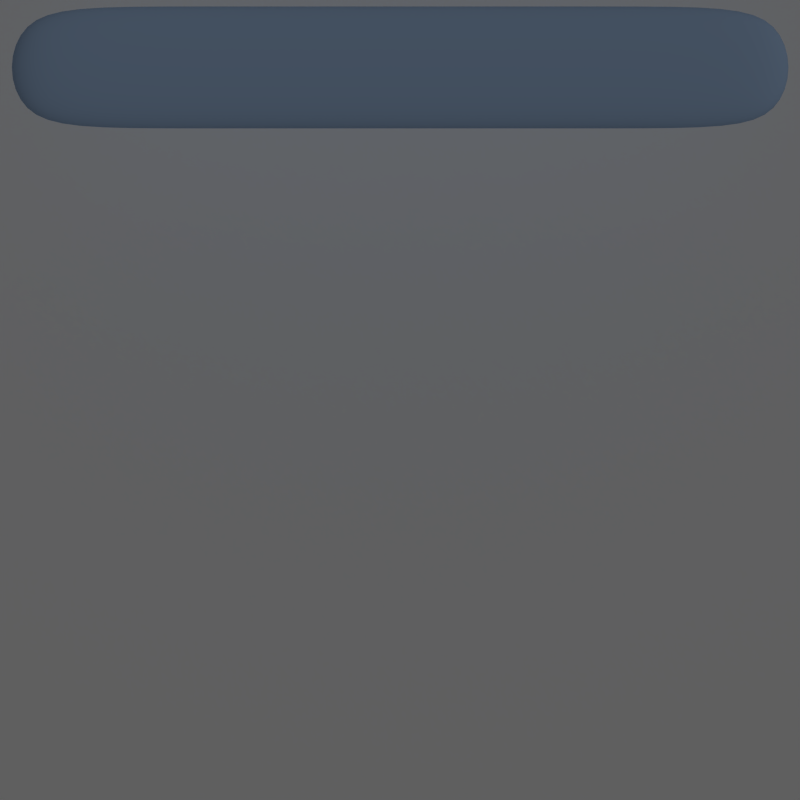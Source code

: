 # Source: verticalBar_01.blend  (saved by Blender 2.61.0; exported with 4.5.12 LTS)
import bpy
from mathutils import Matrix  # noqa: F401  (used for matrix-valued properties, if any)

bpy.ops.wm.read_factory_settings(use_empty=True)
scene = bpy.context.scene
scene.name = 'Scene'

# ---- collections
col_collection_1 = bpy.data.collections.new('Collection 1'); scene.collection.children.link(col_collection_1)
col_collection_2 = bpy.data.collections.new('Collection 2'); scene.collection.children.link(col_collection_2)

# ---- materials (node trees are filled in below, after node groups)
mat_white = bpy.data.materials.new('white')
mat_white.alpha_threshold = 0.0
mat_white.use_transparent_shadow = False
mat_white.preview_render_type = 'FLAT'
mat_white.diffuse_color = (1.0, 1.0, 1.0, 1.0)
mat_white.roughness = 0.5
mat_white.line_color = (0.0, 0.0, 0.0, 1.0)
mat_lightblueglass = bpy.data.materials.new('lightblueglass')
mat_lightblueglass.alpha_threshold = 0.0
mat_lightblueglass.use_transparent_shadow = False
mat_lightblueglass.diffuse_color = (0.4853, 0.6863, 1.0, 1.0)
mat_lightblueglass.roughness = 0.5
mat_lightblueglass.line_color = (0.0, 0.0, 0.0, 0.2)

# ---- material node trees

# ---- world
world_world = bpy.data.worlds.new('World'); scene.world = world_world
world_world.color = (0.05088, 0.05088, 0.05088)
world_world.use_sun_shadow = False
world_world.sun_shadow_jitter_overblur = 0.0
world_world.cycles.sampling_method = 'MANUAL'
world_world.cycles.sample_map_resolution = 256

# ---- cameras
cam_camera = bpy.data.cameras.new('Camera')
cam_camera.type = 'ORTHO'
cam_camera.clip_end = 20.0
cam_camera.lens = 35.0
cam_camera.sensor_width = 35.0
cam_camera.sensor_height = 18.0
cam_camera.ortho_scale = 6.014
cam_camera.show_limits = True
cam_camera.show_safe_areas = True
cam_camera.show_name = True
cam_camera.dof.focus_distance = 0.6
cam_camera.dof.aperture_fstop = 128.0

# ---- lights
light_lamp = bpy.data.lights.new('Lamp', 'SUN')
light_lamp.transmission_factor = 0.0
light_lamp.cutoff_distance = 30.0
light_lamp.use_shadow = False
light_lamp.angle = 1.571
light_lamp.energy = 0.25
light_lamp.shadow_buffer_clip_start = 1.001
light_lamp.shadow_soft_size = 1.0
light_lamp.shadow_cascade_max_distance = 1000.0
light_lamp.cycles.use_multiple_importance_sampling = False

# ---- meshes
me_plane_005 = bpy.data.meshes.new('Plane.005')
me_plane_005.from_pydata([(1.0, 1.0, 0.0), (1.0, -1.0, 0.0), (-1.0, -1.0, 0.0), (-1.0, 1.0, 0.0)], [], [(0, 3, 2, 1)])
me_plane_005.materials.append(mat_white)
me_plane_005.use_remesh_preserve_volume = False
me_plane_005.use_remesh_preserve_attributes = False
me_plane_005.use_mirror_vertex_groups = False
me_plane_005.update()
me_plane_004 = bpy.data.meshes.new('Plane.004')
me_plane_004.from_pydata([(3.0, -5.96e-08, 0.0), (3.0, -1.0, 0.0), (-3.0, -1.0, 0.0), (-3.0, 3.576e-07, 0.0), (-3.0, 3.576e-07, 0.3), (-3.0, -1.0, 0.3), (3.0, -1.0, 0.3), (3.0, -5.96e-08, 0.3), (-1.98, -1.0, 0.0), (-1.98, 2.867e-07, 0.0), (-1.98, 2.867e-07, 0.3), (-1.98, -1.0, 0.3), (2.004, -1.0, 0.0), (2.004, 9.656e-09, 0.0), (2.004, 9.656e-09, 0.3), (2.004, -1.0, 0.3)], [], [(2, 3, 4, 5), (0, 1, 6, 7), (9, 3, 2, 8), (3, 9, 10, 4), (8, 2, 5, 11), (4, 10, 11, 5), (0, 13, 12, 1), (13, 9, 8, 12), (9, 13, 14, 10), (13, 0, 7, 14), (1, 12, 15, 6), (12, 8, 11, 15), (10, 14, 15, 11), (14, 7, 6, 15)])
me_plane_004.polygons.foreach_set('use_smooth', [True] * 14)
me_plane_004.materials.append(mat_lightblueglass)
me_plane_004.use_remesh_preserve_volume = False
me_plane_004.use_remesh_preserve_attributes = False
me_plane_004.use_mirror_vertex_groups = False
me_plane_004.update()
me_plane_003 = bpy.data.meshes.new('Plane.003')
me_plane_003.from_pydata([(3.0, -5.96e-08, 0.0), (3.0, -1.0, 0.0), (-3.0, -1.0, 0.0), (-3.0, 3.576e-07, 0.0), (-3.0, 3.576e-07, 0.3), (-3.0, -1.0, 0.3), (3.0, -1.0, 0.3), (3.0, -5.96e-08, 0.3), (-1.98, -1.0, 0.0), (-1.98, 2.867e-07, 0.0), (-1.98, 2.867e-07, 0.3), (-1.98, -1.0, 0.3), (2.004, -1.0, 0.0), (2.004, 9.656e-09, 0.0), (2.004, 9.656e-09, 0.3), (2.004, -1.0, 0.3)], [], [(2, 3, 4, 5), (0, 1, 6, 7), (9, 3, 2, 8), (3, 9, 10, 4), (8, 2, 5, 11), (4, 10, 11, 5), (0, 13, 12, 1), (13, 9, 8, 12), (9, 13, 14, 10), (13, 0, 7, 14), (1, 12, 15, 6), (12, 8, 11, 15), (10, 14, 15, 11), (14, 7, 6, 15)])
me_plane_003.polygons.foreach_set('use_smooth', [True] * 14)
me_plane_003.materials.append(mat_lightblueglass)
me_plane_003.use_remesh_preserve_volume = False
me_plane_003.use_remesh_preserve_attributes = False
me_plane_003.use_mirror_vertex_groups = False
me_plane_003.update()
me_plane_002 = bpy.data.meshes.new('Plane.002')
me_plane_002.from_pydata([(3.0, -5.96e-08, 0.0), (3.0, -1.0, 0.0), (-3.0, -1.0, 0.0), (-3.0, 3.576e-07, 0.0), (-3.0, 3.576e-07, 0.3), (-3.0, -1.0, 0.3), (3.0, -1.0, 0.3), (3.0, -5.96e-08, 0.3), (-1.98, -1.0, 0.0), (-1.98, 2.867e-07, 0.0), (-1.98, 2.867e-07, 0.3), (-1.98, -1.0, 0.3), (2.004, -1.0, 0.0), (2.004, 9.656e-09, 0.0), (2.004, 9.656e-09, 0.3), (2.004, -1.0, 0.3)], [], [(2, 3, 4, 5), (0, 1, 6, 7), (9, 3, 2, 8), (3, 9, 10, 4), (8, 2, 5, 11), (4, 10, 11, 5), (0, 13, 12, 1), (13, 9, 8, 12), (9, 13, 14, 10), (13, 0, 7, 14), (1, 12, 15, 6), (12, 8, 11, 15), (10, 14, 15, 11), (14, 7, 6, 15)])
me_plane_002.polygons.foreach_set('use_smooth', [True] * 14)
me_plane_002.materials.append(mat_lightblueglass)
me_plane_002.use_remesh_preserve_volume = False
me_plane_002.use_remesh_preserve_attributes = False
me_plane_002.use_mirror_vertex_groups = False
me_plane_002.update()
me_plane_001 = bpy.data.meshes.new('Plane.001')
me_plane_001.from_pydata([(3.0, -5.96e-08, 0.0), (3.0, -1.0, 0.0), (-3.0, -1.0, 0.0), (-3.0, 3.576e-07, 0.0), (-3.0, 3.576e-07, 0.3), (-3.0, -1.0, 0.3), (3.0, -1.0, 0.3), (3.0, -5.96e-08, 0.3), (-1.98, -1.0, 0.0), (-1.98, 2.867e-07, 0.0), (-1.98, 2.867e-07, 0.3), (-1.98, -1.0, 0.3), (2.004, -1.0, 0.0), (2.004, 9.656e-09, 0.0), (2.004, 9.656e-09, 0.3), (2.004, -1.0, 0.3)], [], [(2, 3, 4, 5), (0, 1, 6, 7), (9, 3, 2, 8), (3, 9, 10, 4), (8, 2, 5, 11), (4, 10, 11, 5), (0, 13, 12, 1), (13, 9, 8, 12), (9, 13, 14, 10), (13, 0, 7, 14), (1, 12, 15, 6), (12, 8, 11, 15), (10, 14, 15, 11), (14, 7, 6, 15)])
me_plane_001.polygons.foreach_set('use_smooth', [True] * 14)
me_plane_001.materials.append(mat_lightblueglass)
me_plane_001.use_remesh_preserve_volume = False
me_plane_001.use_remesh_preserve_attributes = False
me_plane_001.use_mirror_vertex_groups = False
me_plane_001.update()
me_plane = bpy.data.meshes.new('Plane')
me_plane.from_pydata([(3.0, -5.96e-08, 0.0), (3.0, -1.0, 0.0), (-3.0, -1.0, 0.0), (-3.0, 3.576e-07, 0.0), (-3.0, 3.576e-07, 0.3), (-3.0, -1.0, 0.3), (3.0, -1.0, 0.3), (3.0, -5.96e-08, 0.3), (-1.98, -1.0, 0.0), (-1.98, 2.867e-07, 0.0), (-1.98, 2.867e-07, 0.3), (-1.98, -1.0, 0.3), (2.004, -1.0, 0.0), (2.004, 9.656e-09, 0.0), (2.004, 9.656e-09, 0.3), (2.004, -1.0, 0.3)], [], [(2, 3, 4, 5), (0, 1, 6, 7), (9, 3, 2, 8), (3, 9, 10, 4), (8, 2, 5, 11), (4, 10, 11, 5), (0, 13, 12, 1), (13, 9, 8, 12), (9, 13, 14, 10), (13, 0, 7, 14), (1, 12, 15, 6), (12, 8, 11, 15), (10, 14, 15, 11), (14, 7, 6, 15)])
me_plane.polygons.foreach_set('use_smooth', [True] * 14)
me_plane.materials.append(mat_lightblueglass)
me_plane.use_remesh_preserve_volume = False
me_plane.use_remesh_preserve_attributes = False
me_plane.use_mirror_vertex_groups = False
me_plane.update()

# ---- objects
ob_plane_005 = bpy.data.objects.new('Plane.005', me_plane_005)
ob_lamp = bpy.data.objects.new('Lamp', light_lamp)
ob_camera = bpy.data.objects.new('Camera', cam_camera)
ob_plane_004 = bpy.data.objects.new('Plane.004', me_plane_004)
ob_plane_003 = bpy.data.objects.new('Plane.003', me_plane_003)
ob_plane_002 = bpy.data.objects.new('Plane.002', me_plane_002)
ob_plane_001 = bpy.data.objects.new('Plane.001', me_plane_001)
ob_plane = bpy.data.objects.new('Plane', me_plane)

# ---- transforms, parenting, visibility, modifiers, constraints
ob_plane_005.location = (0.0, 0.0, -2.0)
ob_plane_005.scale = (-10.3, -10.3, -10.3)
ob_plane_005.lineart.crease_threshold = 0.0
ob_lamp.location = (4.076, 1.005, 5.904)
ob_lamp.rotation_euler = (0.6503, 0.05522, 1.866)
ob_lamp.lock_rotations_4d = False
ob_lamp.empty_display_type = 'ARROWS'
ob_lamp.color = (0.0, 0.0, 0.0, 0.0)
ob_lamp.lineart.crease_threshold = 0.0
ob_camera.location = (0.0, 0.0, 10.0)
ob_camera.lock_rotations_4d = False
ob_camera.empty_display_type = 'ARROWS'
ob_camera.color = (0.0, 0.0, 0.0, 0.0)
ob_camera.display_type = 'WIRE'
ob_camera.lineart.crease_threshold = 0.0
ob_plane_004.location = (0.0, 3.0, -1.0)
ob_plane_004.lineart.crease_threshold = 0.0
_m = ob_plane_004.modifiers.new('Subsurf', 'SUBSURF')
_m.uv_smooth = 'PRESERVE_CORNERS'
_m.levels = 2
_m.render_levels = 3
ob_plane_003.location = (0.0, 3.0, -0.7)
ob_plane_003.lineart.crease_threshold = 0.0
_m = ob_plane_003.modifiers.new('Subsurf', 'SUBSURF')
_m.uv_smooth = 'PRESERVE_CORNERS'
_m.levels = 2
_m.render_levels = 3
ob_plane_002.location = (0.0, 3.0, -0.4)
ob_plane_002.lineart.crease_threshold = 0.0
_m = ob_plane_002.modifiers.new('Subsurf', 'SUBSURF')
_m.uv_smooth = 'PRESERVE_CORNERS'
_m.levels = 2
_m.render_levels = 3
ob_plane_001.location = (0.0, 3.0, -0.1)
ob_plane_001.lineart.crease_threshold = 0.0
_m = ob_plane_001.modifiers.new('Subsurf', 'SUBSURF')
_m.uv_smooth = 'PRESERVE_CORNERS'
_m.levels = 2
_m.render_levels = 3
ob_plane.location = (0.0, 3.0, 0.2)
ob_plane.lineart.crease_threshold = 0.0
_m = ob_plane.modifiers.new('Subsurf', 'SUBSURF')
_m.uv_smooth = 'PRESERVE_CORNERS'
_m.levels = 2
_m.render_levels = 3
cam_camera.dof.focus_object = ob_plane

# ---- collection membership
col_collection_1.objects.link(ob_plane_005)
col_collection_1.objects.link(ob_lamp)
col_collection_1.objects.link(ob_camera)
col_collection_2.objects.link(ob_plane_004)
col_collection_2.objects.link(ob_plane_003)
col_collection_2.objects.link(ob_plane_002)
col_collection_2.objects.link(ob_plane_001)
col_collection_2.objects.link(ob_plane)

# ---- scene / render settings (as saved in the file)
scene.camera = ob_camera
scene.frame_start = 0; scene.frame_end = 48; scene.frame_set(0)
scene.render.engine = 'BLENDER_EEVEE_NEXT'
scene.render.image_settings.compression = 90
scene.render.resolution_x = 500
scene.render.resolution_y = 500
scene.render.resolution_percentage = 10
scene.render.dither_intensity = 0.0
scene.render.bake_margin = 2
scene.render.bake_bias = 0.0
scene.cycles.use_denoising = False
scene.cycles.samples = 10
scene.cycles.sampling_pattern = 'TABULATED_SOBOL'
scene.cycles.light_sampling_threshold = 0.0
scene.cycles.use_adaptive_sampling = False
scene.cycles.use_light_tree = False
scene.cycles.blur_glossy = 0.0
scene.cycles.volume_bounces = 1
scene.cycles.pixel_filter_type = 'GAUSSIAN'
scene.cycles.sample_clamp_indirect = 0.0
scene.view_settings.view_transform = 'Standard'
bpy.context.view_layer.update()
